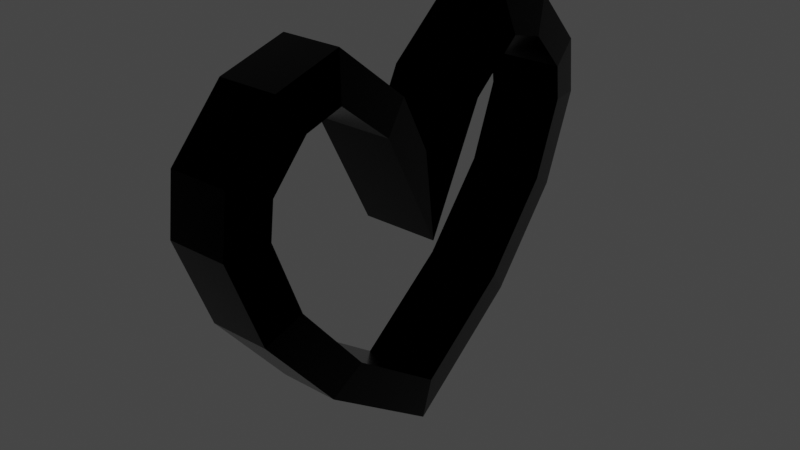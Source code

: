 # Source: HeartContainer.blend  (saved by Blender 3.1.7; exported with 4.5.12 LTS)
import bpy
from mathutils import Matrix  # noqa: F401  (used for matrix-valued properties, if any)

bpy.ops.wm.read_factory_settings(use_empty=True)
scene = bpy.context.scene
scene.name = 'Scene'

# ---- collections
col_collection = bpy.data.collections.new('Collection'); scene.collection.children.link(col_collection)

# ---- materials (node trees are filled in below, after node groups)
mat_material_001 = bpy.data.materials.new('Material.001')
mat_material_001.use_transparent_shadow = False

# ---- material node trees
mat_material_001.use_nodes = True; mat_material_001.node_tree.nodes.clear()
_N = mat_material_001.node_tree.nodes; _L = mat_material_001.node_tree.links
n0 = _N.new('ShaderNodeBsdfPrincipled'); n0.name = 'Principled BSDF'; n0.location = (10, 300)
n0.distribution = 'GGX'
n0.subsurface_method = 'RANDOM_WALK_SKIN'
n0.inputs[0].default_value = (0.0, 0.0, 0.0, 1.0)
n0.inputs[1].default_value = 1.0
n0.inputs[2].default_value = 0.2087
n0.inputs[3].default_value = 10.85
n0.inputs[11].default_value = 1.01
n0.inputs[13].default_value = 1.0
n0.inputs[27].default_value = (0.0, 0.0, 0.0, 1.0)
n1 = _N.new('ShaderNodeOutputMaterial'); n1.name = 'Material Output'; n1.location = (295, 317)
_L.new(n0.outputs[0], n1.inputs[0])
n1.is_active_output = True

# ---- world
world_world = bpy.data.worlds.new('World'); scene.world = world_world
world_world.use_nodes = True; world_world.node_tree.nodes.clear()
_N = world_world.node_tree.nodes; _L = world_world.node_tree.links
n0 = _N.new('ShaderNodeOutputWorld'); n0.name = 'World Output'; n0.location = (300, 300)
n1 = _N.new('ShaderNodeBackground'); n1.name = 'Background'; n1.location = (10, 300)
n1.inputs[0].default_value = (0.05088, 0.05088, 0.05088, 1.0)
_L.new(n1.outputs[0], n0.inputs[0])
n0.is_active_output = True
world_world.color = (0.05088, 0.05088, 0.05088)
world_world.use_sun_shadow = False
world_world.sun_shadow_jitter_overblur = 0.0

# ---- meshes
me_plane = bpy.data.meshes.new('Plane')
me_plane.from_pydata([(0.25, -0.3019, 0.4268), (0.19, -0.3633, 0.4193), (0.25, 0.3019, 0.4268), (0.19, 0.3633, 0.4193), (0.25, 0.0, 0.07406), (0.19, 0.0, 0.0), (0.25, -0.2378, 0.5407), (0.19, -0.2697, 0.5943), (0.25, 0.2378, 0.5407), (0.19, 0.2697, 0.5943), (0.25, -0.1783, 0.5565), (0.19, -0.1644, 0.6224), (0.25, 0.1783, 0.5565), (0.19, 0.1644, 0.6224), (0.25, -0.09406, 0.4887), (0.19, -0.04657, 0.5274), (0.25, 0.09406, 0.4887), (0.19, 0.04657, 0.5274), (0.25, 3.725e-09, 0.3067), (0.19, 0.0, 0.4373), (0.19, 0.3522, 0.5068), (0.25, 0.2952, 0.4799), (0.19, -0.3522, 0.5068), (0.25, -0.2952, 0.4799), (0.25, 0.1519, 0.184), (0.19, 0.1931, 0.1398), (0.19, 0.3094, 0.2795), (0.25, 0.257, 0.3103), (0.25, -0.257, 0.3103), (0.19, -0.3094, 0.2795), (0.19, -0.1931, 0.1398), (0.25, -0.1519, 0.184), (-0.25, -0.3019, 0.4268), (-0.19, -0.3633, 0.4193), (-0.25, 0.3019, 0.4268), (-0.19, 0.3633, 0.4193), (-0.25, 0.0, 0.07406), (-0.19, 0.0, 0.0), (-0.25, -0.2378, 0.5407), (-0.19, -0.2697, 0.5943), (-0.25, 0.2378, 0.5407), (-0.19, 0.2697, 0.5943), (-0.25, -0.1783, 0.5565), (-0.19, -0.1644, 0.6224), (-0.19, 0.1644, 0.6224), (-0.25, 0.1783, 0.5565), (-0.25, -0.09406, 0.4887), (-0.19, -0.04657, 0.5274), (-0.19, 0.04657, 0.5274), (-0.25, 0.09406, 0.4887), (-0.19, 0.0, 0.4373), (-0.25, -3.725e-09, 0.3067), (-0.19, 0.3522, 0.5068), (-0.25, 0.2952, 0.4799), (-0.19, -0.3522, 0.5068), (-0.25, -0.2952, 0.4799), (-0.25, -0.1519, 0.184), (-0.19, -0.1931, 0.1398), (-0.19, -0.3094, 0.2795), (-0.25, -0.257, 0.3103), (-0.25, 0.257, 0.3103), (-0.19, 0.3094, 0.2795), (-0.19, 0.1931, 0.1398), (-0.25, 0.1519, 0.184)], [], [(61, 35, 3, 26), (57, 37, 5, 30), (44, 48, 17, 13), (52, 41, 9, 20), (11, 15, 47, 43), (7, 11, 43, 39), (50, 19, 17, 48), (47, 15, 19, 50), (58, 57, 30, 29), (4, 24, 63, 36), (22, 7, 39, 54), (35, 52, 20, 3), (41, 44, 13, 9), (62, 61, 26, 25), (1, 22, 54, 33), (37, 62, 25, 5), (27, 26, 3, 2), (31, 30, 5, 4), (21, 20, 9, 8), (23, 22, 1, 0), (8, 9, 13, 12), (10, 11, 7, 6), (12, 13, 17, 16), (14, 15, 11, 10), (19, 18, 16, 17), (15, 14, 18, 19), (2, 3, 20, 21), (6, 7, 22, 23), (4, 5, 25, 24), (24, 25, 26, 27), (0, 1, 29, 28), (28, 29, 30, 31), (31, 4, 36, 56), (59, 58, 33, 32), (63, 62, 37, 36), (53, 52, 35, 34), (55, 54, 39, 38), (45, 44, 41, 40), (38, 39, 43, 42), (49, 48, 44, 45), (42, 43, 47, 46), (51, 50, 48, 49), (46, 47, 50, 51), (40, 41, 52, 53), (32, 33, 54, 55), (36, 37, 57, 56), (56, 57, 58, 59), (34, 35, 61, 60), (60, 61, 62, 63), (33, 58, 29, 1), (24, 27, 60, 63), (27, 2, 34, 60), (2, 21, 53, 34), (21, 8, 40, 53), (8, 12, 45, 40), (12, 16, 49, 45), (16, 18, 51, 49), (18, 14, 46, 51), (10, 6, 38, 42), (14, 10, 42, 46), (6, 23, 55, 38), (23, 0, 32, 55), (0, 28, 59, 32), (28, 31, 56, 59)])
_uv = me_plane.uv_layers.new(name='UVMap')
_uv.uv.foreach_set('vector', [0.12, 0.8333, 0.12, 1.0, 0.88, 1.0, 0.88, 0.8333, 0.12, 0.3333, 0.12, 0.5, 0.88, 0.5, 0.88, 0.3333, 0.12, 1.0, 0.12, 1.0, 0.88, 1.0, 0.88, 1.0, 0.12, 1.0, 0.12, 1.0, 0.88, 1.0, 0.88, 1.0, 0.88, 0.0, 0.88, 0.0, 0.12, 0.0, 0.12, 0.0, 0.88, 0.0, 0.88, 0.0, 0.12, 0.0, 0.12, 0.0, 0.12, 0.5, 0.88, 0.5, 0.88, 1.0, 0.12, 1.0, 0.12, 0.0, 0.88, 0.0, 0.88, 0.5, 0.12, 0.5, 0.12, 0.1667, 0.12, 0.3333, 0.88, 0.3333, 0.88, 0.1667, 1.0, 0.5, 1.0, 0.6526, 0.0, 0.6526, 0.0, 0.5, 0.88, 0.0, 0.88, 0.0, 0.12, 0.0, 0.12, 0.0, 0.12, 1.0, 0.12, 1.0, 0.88, 1.0, 0.88, 1.0, 0.12, 1.0, 0.12, 1.0, 0.88, 1.0, 0.88, 1.0, 0.12, 0.6667, 0.12, 0.8333, 0.88, 0.8333, 0.88, 0.6667, 0.88, 0.0, 0.88, 0.0, 0.12, 0.0, 0.12, 0.0, 0.12, 0.5, 0.12, 0.6667, 0.88, 0.6667, 0.88, 0.5, 1.0, 0.8177, 0.88, 0.8333, 0.88, 1.0, 1.0, 0.9437, 1.0, 0.3474, 0.88, 0.3333, 0.88, 0.5, 1.0, 0.5, 1.0, 0.9655, 0.88, 1.0, 0.88, 1.0, 1.0, 0.9778, 1.0, 0.03447, 0.88, 0.0, 0.88, 0.0, 1.0, 0.05627, 1.0, 0.9778, 0.88, 1.0, 0.88, 1.0, 1.0, 0.9888, 1.0, 0.01122, 0.88, 0.0, 0.88, 0.0, 1.0, 0.02218, 1.0, 0.9888, 0.88, 1.0, 0.88, 1.0, 1.0, 0.9547, 1.0, 0.04527, 0.88, 0.0, 0.88, 0.0, 1.0, 0.01122, 0.88, 0.5, 1.0, 0.5, 1.0, 0.9547, 0.88, 1.0, 0.88, 0.0, 1.0, 0.04527, 1.0, 0.5, 0.88, 0.5, 1.0, 0.9437, 0.88, 1.0, 0.88, 1.0, 1.0, 0.9655, 1.0, 0.02218, 0.88, 0.0, 0.88, 0.0, 1.0, 0.03447, 1.0, 0.5, 0.88, 0.5, 0.88, 0.6667, 1.0, 0.6526, 1.0, 0.6526, 0.88, 0.6667, 0.88, 0.8333, 1.0, 0.8177, 1.0, 0.05627, 0.88, 0.0, 0.88, 0.1667, 1.0, 0.1823, 1.0, 0.1823, 0.88, 0.1667, 0.88, 0.3333, 1.0, 0.3474, 1.0, 0.3474, 1.0, 0.5, 0.0, 0.5, 0.0, 0.3474, 0.0, 0.1823, 0.12, 0.1667, 0.12, 0.0, 0.0, 0.05627, 0.0, 0.6526, 0.12, 0.6667, 0.12, 0.5, 0.0, 0.5, 0.0, 0.9655, 0.12, 1.0, 0.12, 1.0, 0.0, 0.9437, 0.0, 0.03447, 0.12, 0.0, 0.12, 0.0, 0.0, 0.02218, 0.0, 0.9888, 0.12, 1.0, 0.12, 1.0, 0.0, 0.9778, 0.0, 0.02218, 0.12, 0.0, 0.12, 0.0, 0.0, 0.01122, 0.0, 0.9547, 0.12, 1.0, 0.12, 1.0, 0.0, 0.9888, 0.0, 0.01122, 0.12, 0.0, 0.12, 0.0, 0.0, 0.04527, 0.0, 0.5, 0.12, 0.5, 0.12, 1.0, 0.0, 0.9547, 0.0, 0.04527, 0.12, 0.0, 0.12, 0.5, 0.0, 0.5, 0.0, 0.9778, 0.12, 1.0, 0.12, 1.0, 0.0, 0.9655, 0.0, 0.05627, 0.12, 0.0, 0.12, 0.0, 0.0, 0.03447, 0.0, 0.5, 0.12, 0.5, 0.12, 0.3333, 0.0, 0.3474, 0.0, 0.3474, 0.12, 0.3333, 0.12, 0.1667, 0.0, 0.1823, 0.0, 0.9437, 0.12, 1.0, 0.12, 0.8333, 0.0, 0.8177, 0.0, 0.8177, 0.12, 0.8333, 0.12, 0.6667, 0.0, 0.6526, 0.12, 0.0, 0.12, 0.1667, 0.88, 0.1667, 0.88, 0.0, 1.0, 0.6526, 1.0, 0.8177, 0.0, 0.8177, 0.0, 0.6526, 1.0, 0.8177, 1.0, 0.9437, 0.0, 0.9437, 0.0, 0.8177, 1.0, 0.9437, 1.0, 0.9655, 0.0, 0.9655, 0.0, 0.9437, 1.0, 0.9655, 1.0, 0.9778, 0.0, 0.9778, 0.0, 0.9655, 1.0, 0.9778, 1.0, 0.9888, 0.0, 0.9888, 0.0, 0.9778, 1.0, 0.9888, 1.0, 0.9547, 0.0, 0.9547, 0.0, 0.9888, 1.0, 0.9547, 1.0, 0.5, 0.0, 0.5, 0.0, 0.9547, 1.0, 0.5, 1.0, 0.04527, 0.0, 0.04527, 0.0, 0.5, 1.0, 0.01122, 1.0, 0.02218, 0.0, 0.02218, 0.0, 0.01122, 1.0, 0.04527, 1.0, 0.01122, 0.0, 0.01122, 0.0, 0.04527, 1.0, 0.02218, 1.0, 0.03447, 0.0, 0.03447, 0.0, 0.02218, 1.0, 0.03447, 1.0, 0.05627, 0.0, 0.05627, 0.0, 0.03447, 1.0, 0.05627, 1.0, 0.1823, 0.0, 0.1823, 0.0, 0.05627, 1.0, 0.1823, 1.0, 0.3474, 0.0, 0.3474, 0.0, 0.1823])
me_plane.materials.append(mat_material_001)
me_plane.use_remesh_fix_poles = True
me_plane.use_remesh_preserve_attributes = False
me_plane.update()

# ---- objects
ob_plane = bpy.data.objects.new('Plane', me_plane)

# ---- transforms, parenting, visibility, modifiers, constraints
ob_plane.location = (0.0, 0.0, 0.0)
ob_plane.scale = (0.2879, 1.2, 1.2)

# ---- collection membership
col_collection.objects.link(ob_plane)

# ---- scene / render settings (as saved in the file)
scene.frame_start = 1; scene.frame_end = 250; scene.frame_set(1)
scene.render.engine = 'BLENDER_EEVEE_NEXT'
scene.cycles.sampling_pattern = 'TABULATED_SOBOL'
scene.cycles.use_light_tree = False
scene.view_settings.view_transform = 'Filmic'
bpy.context.view_layer.update()

# ---- added for rendering (the .blend has no active camera and no usable light): camera, sun
cam_auto = bpy.data.cameras.new('AutoCamera')
cam_auto.lens = 50.0
cam_auto.sensor_width = 36.0
cam_auto.clip_end = 1000.0
ob_auto_camera = bpy.data.objects.new('AutoCamera', cam_auto)
scene.collection.objects.link(ob_auto_camera)
ob_auto_camera.location = (1.07058, -1.28469, 1.22987)
ob_auto_camera.rotation_euler = (1.09748, -7.21219e-08, 0.694738)
scene.camera = ob_auto_camera
light_auto_sun = bpy.data.lights.new('AutoSun', 'SUN')
light_auto_sun.energy = 3.0
light_auto_sun.angle = 0.0523599
ob_auto_sun = bpy.data.objects.new('AutoSun', light_auto_sun)
scene.collection.objects.link(ob_auto_sun)
ob_auto_sun.rotation_euler = (0.872665, 0.174533, 0.523599)
bpy.context.view_layer.update()
